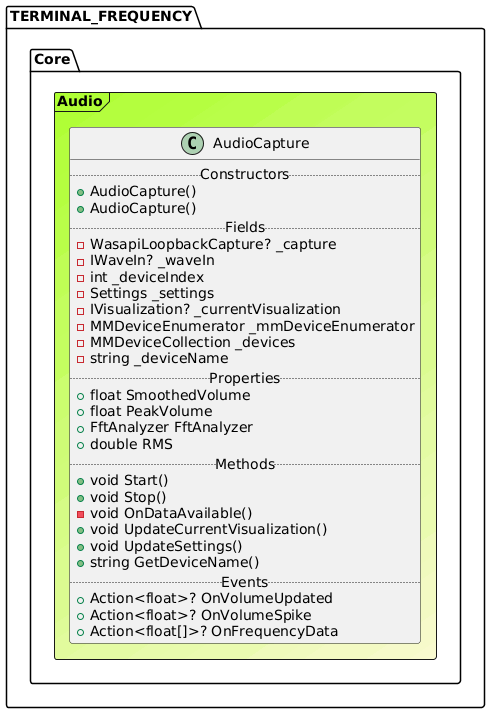

The diagram above was rendered by PlantUML. Its source (embedded in the PNG):
@startuml

Frame TERMINAL_FREQUENCY.Core.Audio #GreenYellow/LightGoldenRodYellow{
class AudioCapture {
.. Constructors ..
+AudioCapture()
+AudioCapture()
.. Fields ..
-WasapiLoopbackCapture? _capture
-IWaveIn? _waveIn
-int _deviceIndex
-Settings _settings
-IVisualization? _currentVisualization
-MMDeviceEnumerator _mmDeviceEnumerator
-MMDeviceCollection _devices
-string _deviceName
.. Properties ..
+ float SmoothedVolume
+ float PeakVolume
+ FftAnalyzer FftAnalyzer
+ double RMS
.. Methods ..
+void Start()
+void Stop()
-void OnDataAvailable()
+void UpdateCurrentVisualization()
+void UpdateSettings()
+string GetDeviceName()
.. Events ..
+ Action<float>? OnVolumeUpdated
+ Action<float>? OnVolumeSpike
+ Action<float[]>? OnFrequencyData
}
}
@enduml